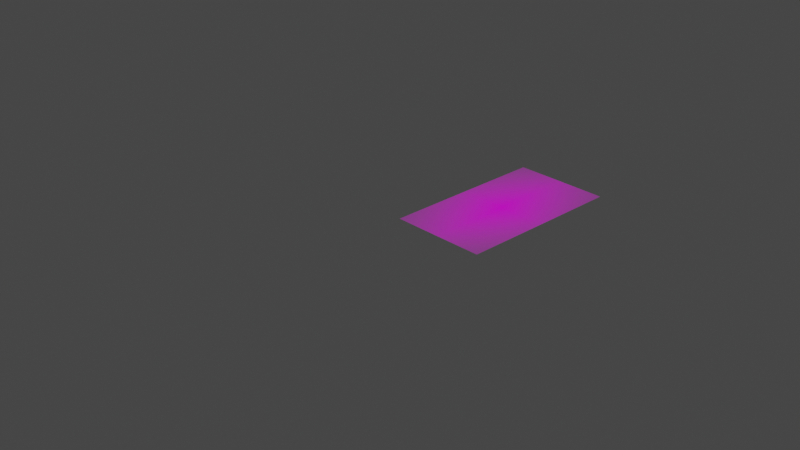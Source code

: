 # Source: readXY.blend  (saved by Blender 2.82.7; exported with 4.5.12 LTS)
import bpy
from mathutils import Matrix  # noqa: F401  (used for matrix-valued properties, if any)

bpy.ops.wm.read_factory_settings(use_empty=True)
scene = bpy.context.scene
scene.name = 'Scene'

# ---- collections
col_collection = bpy.data.collections.new('Collection'); scene.collection.children.link(col_collection)

# ---- images (referenced by path relative to the original .blend; pixels are not part of the script)
import os
ASSET_DIR = os.environ.get("B2B_ASSET_DIR", "")  # directory of the original .blend (textures are referenced by path, not embedded)
HERE = os.path.dirname(os.path.abspath(__file__))  # packed textures are extracted next to this script under _unpacked/

def load_image(name, relpath, width, height, colorspace="sRGB"):
    """Load a texture the original file referenced (path relative to the .blend, or extracted next to this script)."""
    p = next((c for c in (os.path.join(HERE, relpath), os.path.join(ASSET_DIR, relpath)) if relpath and os.path.exists(c)), "")
    if p:
        img = bpy.data.images.load(p, check_existing=True)
        img.name = name
    else:  # same state as the original file: an image datablock whose file is absent (Cycles renders it pink)
        img = bpy.data.images.new(name, width, height)
        img.source = "FILE"
        img.filepath = "//" + (relpath or name)
    img.colorspace_settings.name = colorspace
    return img
img_camedlc_resnet50_jonslivingroomjun16shuffle1_150000_labeled_mp4 = load_image('CamEDLC_resnet50_JonsLivingRoomJun16shuffle1_150000_labeled.mp4', '', 1024, 1024, 'sRGB')

# ---- materials (node trees are filled in below, after node groups)
mat_camedlc_resnet50_jonslivingroomjun16shuffle1_150000_labeled = bpy.data.materials.new('CamEDLC_resnet50_JonsLivingRoomJun16shuffle1_150000_labeled')
mat_camedlc_resnet50_jonslivingroomjun16shuffle1_150000_labeled.surface_render_method = 'BLENDED'
mat_camedlc_resnet50_jonslivingroomjun16shuffle1_150000_labeled.blend_method = 'BLEND'
mat_camedlc_resnet50_jonslivingroomjun16shuffle1_150000_labeled.use_transparent_shadow = False

# ---- material node trees
mat_camedlc_resnet50_jonslivingroomjun16shuffle1_150000_labeled.use_nodes = True; mat_camedlc_resnet50_jonslivingroomjun16shuffle1_150000_labeled.node_tree.nodes.clear()
_N = mat_camedlc_resnet50_jonslivingroomjun16shuffle1_150000_labeled.node_tree.nodes; _L = mat_camedlc_resnet50_jonslivingroomjun16shuffle1_150000_labeled.node_tree.links
n0 = _N.new('ShaderNodeOutputMaterial'); n0.name = 'Material Output'; n0.location = (300, 300)
n1 = _N.new('ShaderNodeTexImage'); n1.name = 'Image Texture'; n1.location = (-200, 300)
n1.image = img_camedlc_resnet50_jonslivingroomjun16shuffle1_150000_labeled_mp4
n1.extension = 'CLIP'
n2 = _N.new('ShaderNodeBsdfPrincipled'); n2.name = 'Principled BSDF'; n2.location = (0, 300)
n2.distribution = 'GGX'
n2.subsurface_method = 'BURLEY'
n2.inputs[3].default_value = 1.45
n2.inputs[27].default_value = (0.0, 0.0, 0.0, 1.0)
n2.inputs[28].default_value = 1.0
_L.new(n1.outputs[0], n2.inputs[0])
_L.new(n1.outputs[1], n2.inputs[4])
_L.new(n2.outputs[0], n0.inputs[0])
n0.is_active_output = True

# ---- world
world_world = bpy.data.worlds.new('World'); scene.world = world_world
world_world.use_nodes = True; world_world.node_tree.nodes.clear()
_N = world_world.node_tree.nodes; _L = world_world.node_tree.links
n0 = _N.new('ShaderNodeOutputWorld'); n0.name = 'World Output'; n0.location = (300, 300)
n1 = _N.new('ShaderNodeBackground'); n1.name = 'Background'; n1.location = (10, 300)
n1.inputs[0].default_value = (0.05088, 0.05088, 0.05088, 1.0)
_L.new(n1.outputs[0], n0.inputs[0])
n0.is_active_output = True
world_world.color = (0.05088, 0.05088, 0.05088)
world_world.use_sun_shadow = False
world_world.sun_shadow_jitter_overblur = 0.0

# ---- cameras
cam_camera = bpy.data.cameras.new('Camera')
cam_camera.clip_end = 100.0
cam_camera.ortho_scale = 7.314

# ---- meshes
me_camedlc_resnet50_jonslivingroomjun16shuffle1_150000_labeled = bpy.data.meshes.new('CamEDLC_resnet50_JonsLivingRoomJun16shuffle1_150000_labeled')
me_camedlc_resnet50_jonslivingroomjun16shuffle1_150000_labeled.from_pydata([(-0.2812, -0.5, 0.0), (0.2812, -0.5, 0.0), (-0.2812, 0.5, 0.0), (0.2812, 0.5, 0.0)], [], [(0, 1, 3, 2)])
_uv = me_camedlc_resnet50_jonslivingroomjun16shuffle1_150000_labeled.uv_layers.new(name='UVMap')
_uv.uv.foreach_set('vector', [0.0, 0.0, 1.0, 0.0, 1.0, 1.0, 0.0, 1.0])
me_camedlc_resnet50_jonslivingroomjun16shuffle1_150000_labeled.materials.append(mat_camedlc_resnet50_jonslivingroomjun16shuffle1_150000_labeled)
me_camedlc_resnet50_jonslivingroomjun16shuffle1_150000_labeled.use_remesh_fix_poles = True
me_camedlc_resnet50_jonslivingroomjun16shuffle1_150000_labeled.use_remesh_preserve_attributes = False
me_camedlc_resnet50_jonslivingroomjun16shuffle1_150000_labeled.use_mirror_vertex_groups = False
me_camedlc_resnet50_jonslivingroomjun16shuffle1_150000_labeled.update()

# ---- objects
ob_camera = bpy.data.objects.new('Camera', cam_camera)
ob_camedlc_resnet50_jonslivingroomjun16shuffle1_150000_labeled = bpy.data.objects.new('CamEDLC_resnet50_JonsLivingRoomJun16shuffle1_150000_labeled', me_camedlc_resnet50_jonslivingroomjun16shuffle1_150000_labeled)

# ---- transforms, parenting, visibility, modifiers, constraints
ob_camera.location = (7.359, -6.926, 4.958)
ob_camera.rotation_euler = (1.109, 0.0, 0.8149)
ob_camera.lock_rotations_4d = False
ob_camera.empty_display_type = 'ARROWS'
ob_camera.color = (0.0, 0.0, 0.0, 0.0)
ob_camera.display_type = 'WIRE'
ob_camera.lineart.crease_threshold = 0.0
ob_camedlc_resnet50_jonslivingroomjun16shuffle1_150000_labeled.location = (0.5362, 0.9553, 0.0)
ob_camedlc_resnet50_jonslivingroomjun16shuffle1_150000_labeled.rotation_euler = (0.0, 3.142, 3.142)
ob_camedlc_resnet50_jonslivingroomjun16shuffle1_150000_labeled.scale = (1.9, 1.9, 1.0)
ob_camedlc_resnet50_jonslivingroomjun16shuffle1_150000_labeled.lineart.crease_threshold = 0.0

# ---- collection membership
col_collection.objects.link(ob_camera)
col_collection.objects.link(ob_camedlc_resnet50_jonslivingroomjun16shuffle1_150000_labeled)

# ---- scene / render settings (as saved in the file)
scene.camera = ob_camera
scene.frame_start = 1; scene.frame_end = 7445; scene.frame_set(2083)
scene.render.engine = 'BLENDER_EEVEE_NEXT'
scene.cycles.use_denoising = False
scene.cycles.samples = 128
scene.cycles.sampling_pattern = 'TABULATED_SOBOL'
scene.cycles.use_adaptive_sampling = False
scene.cycles.use_light_tree = False
scene.view_settings.view_transform = 'Filmic'
bpy.context.view_layer.update()

# ---- added for rendering (the .blend has no usable light): sun
light_auto_sun = bpy.data.lights.new('AutoSun', 'SUN')
light_auto_sun.energy = 3.0
light_auto_sun.angle = 0.0523599
ob_auto_sun = bpy.data.objects.new('AutoSun', light_auto_sun)
scene.collection.objects.link(ob_auto_sun)
ob_auto_sun.rotation_euler = (0.872665, 0.174533, 0.523599)
bpy.context.view_layer.update()
